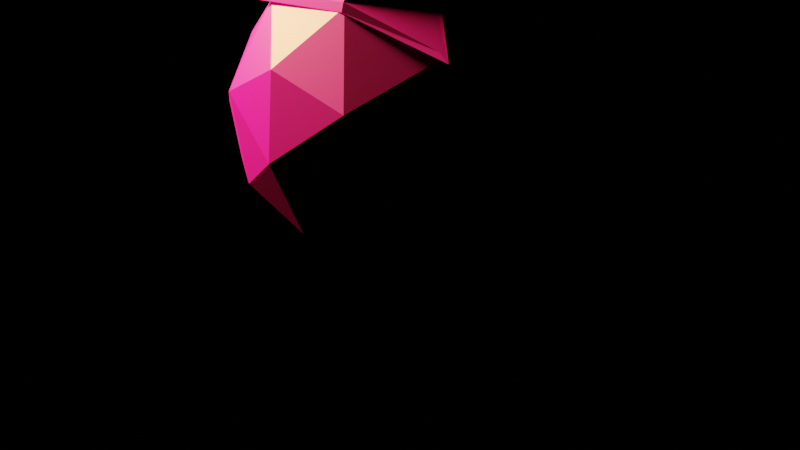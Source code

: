 # Source: planet.blend  (saved by Blender 3.3.6; exported with 4.5.12 LTS)
import bpy
from mathutils import Matrix  # noqa: F401  (used for matrix-valued properties, if any)

bpy.ops.wm.read_factory_settings(use_empty=True)
scene = bpy.context.scene
scene.name = 'Scene'

# ---- collections
col_collection = bpy.data.collections.new('Collection'); scene.collection.children.link(col_collection)

# ---- images (referenced by path relative to the original .blend; pixels are not part of the script)
import os
ASSET_DIR = os.environ.get("B2B_ASSET_DIR", "")  # directory of the original .blend (textures are referenced by path, not embedded)
HERE = os.path.dirname(os.path.abspath(__file__))  # packed textures are extracted next to this script under _unpacked/

def load_image(name, relpath, width, height, colorspace="sRGB"):
    """Load a texture the original file referenced (path relative to the .blend, or extracted next to this script)."""
    p = next((c for c in (os.path.join(HERE, relpath), os.path.join(ASSET_DIR, relpath)) if relpath and os.path.exists(c)), "")
    if p:
        img = bpy.data.images.load(p, check_existing=True)
        img.name = name
    else:  # same state as the original file: an image datablock whose file is absent (Cycles renders it pink)
        img = bpy.data.images.new(name, width, height)
        img.source = "FILE"
        img.filepath = "//" + (relpath or name)
    img.colorspace_settings.name = colorspace
    return img
img_atarist_reducedto256_palette_png = load_image('AtariST-ReducedTo256-palette.png', 'AtariST-ReducedTo256-palette.png', 1024, 1024, 'sRGB')

# ---- materials (node trees are filled in below, after node groups)
mat_low_poly = bpy.data.materials.new('Low-Poly')
mat_low_poly.use_transparent_shadow = False

# ---- material node trees
mat_low_poly.use_nodes = True; mat_low_poly.node_tree.nodes.clear()
_N = mat_low_poly.node_tree.nodes; _L = mat_low_poly.node_tree.links
n0 = _N.new('ShaderNodeOutputMaterial'); n0.name = 'Material Output'; n0.location = (300, 300)
n1 = _N.new('ShaderNodeBsdfToon'); n1.name = 'Toon BSDF'; n1.location = (-59, 329)
n2 = _N.new('ShaderNodeEmission'); n2.name = 'Emission'; n2.location = (-24, 505)
n3 = _N.new('ShaderNodeTexImage'); n3.name = 'Image Texture'; n3.location = (-488, 320)
n3.image = img_atarist_reducedto256_palette_png
n3.interpolation = 'Closest'
n4 = _N.new('ShaderNodeBsdfPrincipled'); n4.name = 'Principled BSDF'; n4.location = (-34, 132)
n4.distribution = 'GGX'
n4.subsurface_method = 'RANDOM_WALK_SKIN'
n4.inputs[3].default_value = 1.45
n4.inputs[27].default_value = (0.0, 0.0, 0.0, 1.0)
n4.inputs[28].default_value = 1.0
_L.new(n3.outputs[0], n1.inputs[0])
_L.new(n3.outputs[0], n2.inputs[0])
_L.new(n3.outputs[0], n4.inputs[0])
_L.new(n4.outputs[0], n0.inputs[0])
n0.is_active_output = True

# ---- world
world_world = bpy.data.worlds.new('World'); scene.world = world_world
world_world.use_nodes = True; world_world.node_tree.nodes.clear()
_N = world_world.node_tree.nodes; _L = world_world.node_tree.links
n0 = _N.new('ShaderNodeOutputWorld'); n0.name = 'World Output'; n0.location = (300, 300)
n1 = _N.new('ShaderNodeBackground'); n1.name = 'Background'; n1.location = (10, 300)
n1.inputs[0].default_value = (0.0, 0.0, 0.0, 1.0)
_L.new(n1.outputs[0], n0.inputs[0])
n0.is_active_output = True
world_world.color = (0.05088, 0.05088, 0.05088)
world_world.use_sun_shadow = False
world_world.sun_shadow_jitter_overblur = 0.0

# ---- cameras
cam_camera = bpy.data.cameras.new('Camera')
cam_camera.clip_end = 100.0
cam_camera.ortho_scale = 7.314

# ---- lights
light_light = bpy.data.lights.new('Light', 'POINT')
light_light.color = (1.0, 0.8974, 0.1441)
light_light.transmission_factor = 0.0
light_light.energy = 4000.0
light_light.shadow_soft_size = 0.5
light_light.shadow_maximum_resolution = 0.006
light_light.use_absolute_resolution = True

# ---- meshes
me_icosphere = bpy.data.meshes.new('Icosphere')
me_icosphere.from_pydata([(0.0, 1.0, 4.371e-08), (0.7236, 0.4472, -0.5257), (-0.2764, 0.4472, -0.8506), (-0.8944, 0.4472, 1.955e-08), (-0.2764, 0.4472, 0.8506), (0.7236, 0.4472, 0.5257), (0.2764, -0.4472, -0.8506), (-0.7236, -0.4472, -0.5257), (-0.7236, -0.4472, 0.5257), (0.303, -0.4533, 0.8308), (0.8944, -0.4472, -1.955e-08), (0.0, -1.0, -4.371e-08), (-0.1625, 0.8507, -0.5), (0.4253, 0.8507, -0.309), (0.2629, 0.5257, -0.809), (0.8506, 0.5257, 2.298e-08), (0.4253, 0.8507, 0.309), (-0.5257, 0.8507, 3.718e-08), (-0.6882, 0.5257, -0.5), (-0.1625, 0.8507, 0.5), (-0.6882, 0.5257, 0.5), (0.2629, 0.5257, 0.809), (0.9511, 1.351e-08, -0.309), (0.9511, -1.351e-08, 0.309), (0.0, 4.371e-08, -1.0), (0.5878, 3.536e-08, -0.809), (-0.8731, -0.05729, -0.4037), (-0.5878, 3.536e-08, -0.809), (-0.5878, -3.536e-08, 0.809), (-0.9511, -1.351e-08, 0.309), (0.5722, -0.06388, 0.7928), (0.0, -4.371e-08, 1.0), (0.6882, -0.5257, -0.5), (-0.3705, -0.4413, -0.7689), (-0.8506, -0.5257, -2.298e-08), (-0.2629, -0.5257, 0.809), (0.6623, -0.537, 0.5143), (0.1625, -0.8507, -0.5), (0.5139, -0.8315, 0.05898), (-0.4253, -0.8507, -0.309), (-0.4253, -0.8507, 0.309), (0.1959, -0.8345, 0.5006), (0.3323, -0.9253, -4.045e-08), (0.1027, -0.9253, -0.316), (-0.2688, -0.9253, -0.1953), (-0.2688, -0.9253, 0.1953), (0.1027, -0.9253, 0.316), (-0.1027, 0.9253, -0.316), (-0.3323, 0.9253, 4.045e-08), (-0.1027, 0.9253, 0.316), (0.2688, 0.9253, -0.1953), (0.2688, 0.9253, 0.1953), (-0.9617, 0.01331, 0.277), (-0.7516, -0.4438, 0.5447), (-0.9043, -0.5281, 0.02582), (-0.5552, 0.01331, 0.8365), (-0.3053, -0.5281, 0.8503), (-0.7324, 0.5282, 0.5308), (-0.9121, -0.5807, -0.04931), (-0.7427, -0.4866, 0.5382), (-0.1998, -0.5849, 0.8614), (-0.6175, -0.001895, 0.8279), (-0.9795, -0.001895, 0.3297), (-0.6855, 0.609, 0.5037), (-0.8749, -0.1364, 0.722), (-0.9058, -0.2382, 0.6567), (-0.9583, -0.1364, 0.6072), (-0.9405, -0.172, 0.6907), (-0.9489, -0.172, 0.6793), (-0.9436, -0.1822, 0.6842), (0.1625, -0.8507, 0.5), (0.2764, -0.4472, 0.8506), (0.5878, -3.536e-08, 0.809), (0.5257, -0.8507, -3.718e-08), (0.6882, -0.5257, 0.5), (-0.2629, -0.5257, -0.809), (-0.7106, -0.3855, -0.5653), (-0.9511, 1.351e-08, -0.309), (-0.6145, -0.05855, -0.7767)], [], [(50, 13, 12, 47), (1, 13, 15), (47, 12, 17, 48), (48, 17, 19, 49), (49, 19, 16, 51), (1, 15, 22), (21, 4, 31), (3, 18, 77), (4, 20, 28), (5, 21, 72), (1, 22, 25), (2, 14, 24), (3, 77, 29), (66, 65, 69, 68), (5, 72, 23), (6, 32, 37), (7, 75, 39), (8, 34, 40), (71, 35, 70), (10, 74, 73), (42, 46, 11), (38, 36, 41), (36, 9, 41), (46, 45, 11), (70, 35, 40), (35, 8, 40), (45, 44, 11), (40, 34, 39), (34, 7, 39), (44, 43, 11), (39, 75, 37), (75, 6, 37), (43, 42, 11), (37, 32, 73), (32, 10, 73), (23, 74, 10), (23, 72, 74), (30, 9, 36), (4, 28, 31), (31, 35, 71), (35, 28, 55, 60), (20, 29, 52, 63), (29, 77, 34), (77, 7, 34), (78, 33, 76), (27, 24, 75), (24, 6, 75), (25, 32, 6), (25, 22, 32), (22, 10, 32), (31, 28, 35), (72, 31, 71), (72, 21, 31), (8, 35, 60, 59), (34, 8, 59, 58), (20, 3, 29), (26, 78, 76), (77, 18, 27), (2, 24, 27), (24, 25, 6), (24, 14, 25), (14, 1, 25), (22, 23, 10), (22, 15, 23), (15, 5, 23), (16, 21, 5), (16, 19, 21), (19, 4, 21), (19, 20, 4), (19, 17, 20), (17, 3, 20), (17, 18, 3), (17, 12, 18), (18, 2, 27), (15, 16, 5), (15, 13, 16), (50, 0, 51), (12, 2, 18), (12, 13, 14), (13, 1, 14), (37, 73, 42, 43), (39, 37, 43, 44), (40, 39, 44, 45), (70, 40, 45, 46), (73, 70, 46, 42), (13, 50, 51, 16), (0, 49, 51), (0, 48, 49), (0, 47, 48), (0, 50, 47), (61, 53, 56), (62, 54, 53), (61, 62, 66, 64), (61, 57, 62), (28, 20, 63, 55), (29, 34, 58, 52), (53, 54, 58, 59), (56, 53, 59, 60), (61, 56, 60, 55), (54, 62, 52, 58), (57, 61, 55, 63), (62, 57, 63, 52), (62, 53, 65, 66), (53, 61, 64, 65), (12, 14, 2), (67, 68, 69), (65, 64, 67, 69), (64, 66, 68, 67), (41, 9, 71, 70), (9, 30, 72, 71), (38, 41, 70, 73), (36, 38, 73, 74), (30, 36, 74, 72), (76, 33, 75, 7), (26, 76, 7, 77), (33, 78, 27, 75), (78, 26, 77, 27)])
_uv = me_icosphere.uv_layers.new(name='UVMap')
_uv.uv.foreach_set('vector', [0.4614, 0.783, 0.4616, 0.7834, 0.4607, 0.7834, 0.4609, 0.783, 0.462, 0.7842, 0.4625, 0.7834, 0.463, 0.7842, 0.4686, 0.783, 0.4689, 0.7834, 0.468, 0.7834, 0.4682, 0.783, 0.97, 0.5234, 0.9703, 0.5238, 0.9694, 0.5238, 0.9696, 0.5234, 0.9682, 0.5234, 0.9685, 0.5238, 0.9675, 0.5238, 0.9678, 0.5234, 0.462, 0.7842, 0.463, 0.7842, 0.4625, 0.7849, 0.4648, 0.7842, 0.4657, 0.7842, 0.4652, 0.7849, 0.4675, 0.7842, 0.4684, 0.7842, 0.468, 0.7849, 0.4657, 0.7842, 0.4666, 0.7842, 0.4661, 0.7849, 0.4639, 0.7842, 0.4648, 0.7842, 0.4643, 0.7849, 0.462, 0.7842, 0.4625, 0.7849, 0.4616, 0.7849, 0.4602, 0.7842, 0.4611, 0.7842, 0.4607, 0.7849, 0.4675, 0.7842, 0.468, 0.7849, 0.467, 0.7849, 0.969, 0.03198, 0.9686, 0.03267, 0.9686, 0.03267, 0.969, 0.03198, 0.4639, 0.7842, 0.4643, 0.7849, 0.4634, 0.7849, 0.4611, 0.7857, 0.462, 0.7857, 0.4616, 0.7865, 0.4593, 0.7857, 0.4602, 0.7857, 0.4598, 0.7865, 0.4666, 0.7857, 0.4675, 0.7857, 0.467, 0.7865, 0.4648, 0.7857, 0.4657, 0.7857, 0.4652, 0.7865, 0.463, 0.7857, 0.4639, 0.7857, 0.4634, 0.7865, 0.9607, 0.02284, 0.9612, 0.02284, 0.9609, 0.02323, 0.09437, 0.6548, 0.0948, 0.6541, 0.09517, 0.6548, 0.0948, 0.6541, 0.0956, 0.6541, 0.09517, 0.6548, 0.9625, 0.02284, 0.963, 0.02284, 0.9628, 0.02323, 0.4652, 0.7865, 0.4657, 0.7857, 0.4661, 0.7865, 0.4657, 0.7857, 0.4666, 0.7857, 0.4661, 0.7865, 0.9644, 0.02284, 0.9648, 0.02284, 0.9646, 0.02323, 0.467, 0.7865, 0.4675, 0.7857, 0.468, 0.7865, 0.4675, 0.7857, 0.4684, 0.7857, 0.468, 0.7865, 0.9571, 0.02284, 0.9575, 0.02284, 0.9573, 0.02323, 0.4598, 0.7865, 0.4602, 0.7857, 0.4607, 0.7865, 0.4602, 0.7857, 0.4611, 0.7857, 0.4607, 0.7865, 0.9589, 0.02284, 0.9594, 0.02284, 0.9591, 0.02323, 0.4616, 0.7865, 0.462, 0.7857, 0.4625, 0.7865, 0.462, 0.7857, 0.463, 0.7857, 0.4625, 0.7865, 0.4634, 0.7849, 0.4639, 0.7857, 0.463, 0.7857, 0.4634, 0.7849, 0.4643, 0.7849, 0.4639, 0.7857, 0.0952, 0.6534, 0.0956, 0.6541, 0.0948, 0.6541, 0.4657, 0.7842, 0.4661, 0.7849, 0.4652, 0.7849, 0.4652, 0.7849, 0.4657, 0.7857, 0.4648, 0.7857, 0.4657, 0.7857, 0.4661, 0.7849, 0.4661, 0.7849, 0.4657, 0.7857, 0.4666, 0.7842, 0.467, 0.7849, 0.467, 0.7849, 0.4666, 0.7842, 0.467, 0.7849, 0.468, 0.7849, 0.4675, 0.7857, 0.468, 0.7849, 0.4684, 0.7857, 0.4675, 0.7857, 0.5261, 0.0419, 0.5265, 0.04248, 0.5258, 0.04248, 0.1694, 0.5389, 0.1703, 0.5389, 0.1699, 0.5397, 0.4607, 0.7849, 0.4611, 0.7857, 0.4602, 0.7857, 0.4616, 0.7849, 0.462, 0.7857, 0.4611, 0.7857, 0.4616, 0.7849, 0.4625, 0.7849, 0.462, 0.7857, 0.4625, 0.7849, 0.463, 0.7857, 0.462, 0.7857, 0.4652, 0.7849, 0.4661, 0.7849, 0.4657, 0.7857, 0.4643, 0.7849, 0.4652, 0.7849, 0.4648, 0.7857, 0.4643, 0.7849, 0.4648, 0.7842, 0.4652, 0.7849, 0.4666, 0.7857, 0.4657, 0.7857, 0.4657, 0.7857, 0.4666, 0.7857, 0.4675, 0.7857, 0.4666, 0.7857, 0.4666, 0.7857, 0.4675, 0.7857, 0.4666, 0.7842, 0.4675, 0.7842, 0.467, 0.7849, 0.5309, 0.0419, 0.5316, 0.0419, 0.5312, 0.04248, 0.1677, 0.5204, 0.1682, 0.5196, 0.1686, 0.5204, 0.4602, 0.7842, 0.4607, 0.7849, 0.4598, 0.7849, 0.4607, 0.7849, 0.4616, 0.7849, 0.4611, 0.7857, 0.4607, 0.7849, 0.4611, 0.7842, 0.4616, 0.7849, 0.4611, 0.7842, 0.462, 0.7842, 0.4616, 0.7849, 0.4625, 0.7849, 0.4634, 0.7849, 0.463, 0.7857, 0.4625, 0.7849, 0.463, 0.7842, 0.4634, 0.7849, 0.463, 0.7842, 0.4639, 0.7842, 0.4634, 0.7849, 0.4643, 0.7834, 0.4648, 0.7842, 0.4639, 0.7842, 0.4643, 0.7834, 0.4652, 0.7834, 0.4648, 0.7842, 0.4652, 0.7834, 0.4657, 0.7842, 0.4648, 0.7842, 0.4661, 0.7834, 0.4666, 0.7842, 0.4657, 0.7842, 0.4661, 0.7834, 0.467, 0.7834, 0.4666, 0.7842, 0.467, 0.7834, 0.4675, 0.7842, 0.4666, 0.7842, 0.468, 0.7834, 0.4684, 0.7842, 0.4675, 0.7842, 0.468, 0.7834, 0.4689, 0.7834, 0.4684, 0.7842, 0.4684, 0.7842, 0.4693, 0.7842, 0.4689, 0.7849, 0.463, 0.7842, 0.4634, 0.7834, 0.4639, 0.7842, 0.463, 0.7842, 0.4625, 0.7834, 0.4634, 0.7834, 0.9647, 0.02383, 0.965, 0.02343, 0.9652, 0.02383, 0.4689, 0.7834, 0.4693, 0.7842, 0.4684, 0.7842, 0.4607, 0.7834, 0.4616, 0.7834, 0.4611, 0.7842, 0.4616, 0.7834, 0.462, 0.7842, 0.4611, 0.7842, 0.4616, 0.7865, 0.4625, 0.7865, 0.4623, 0.7869, 0.4618, 0.7869, 0.4598, 0.7865, 0.4607, 0.7865, 0.4605, 0.7869, 0.46, 0.7869, 0.467, 0.7865, 0.468, 0.7865, 0.4677, 0.7869, 0.4673, 0.7869, 0.4652, 0.7865, 0.4661, 0.7865, 0.4659, 0.7869, 0.4655, 0.7869, 0.4634, 0.7865, 0.4643, 0.7865, 0.4641, 0.7869, 0.4636, 0.7869, 0.9657, 0.5238, 0.966, 0.5234, 0.9664, 0.5234, 0.9666, 0.5238, 0.9668, 0.02343, 0.967, 0.02383, 0.9665, 0.02383, 0.9686, 0.02343, 0.9688, 0.02383, 0.9684, 0.02383, 0.9704, 0.02343, 0.9706, 0.02383, 0.9702, 0.02383, 0.9631, 0.02343, 0.9634, 0.02383, 0.9629, 0.02383, 0.1611, 0.5451, 0.1615, 0.5457, 0.1607, 0.5457, 0.1619, 0.5451, 0.1623, 0.5457, 0.1615, 0.5457, 0.54, 0.9609, 0.5408, 0.9609, 0.5408, 0.9609, 0.54, 0.9609, 0.5831, 0.5278, 0.5835, 0.5271, 0.5839, 0.5278, 0.4661, 0.7849, 0.4666, 0.7842, 0.4666, 0.7842, 0.4661, 0.7849, 0.467, 0.7849, 0.4675, 0.7857, 0.4675, 0.7857, 0.467, 0.7849, 0.1615, 0.5457, 0.1623, 0.5457, 0.1624, 0.5458, 0.1615, 0.5458, 0.1607, 0.5457, 0.1615, 0.5457, 0.1615, 0.5458, 0.1605, 0.5458, 0.1598, 0.03198, 0.1594, 0.03267, 0.1593, 0.03273, 0.1598, 0.03195, 0.1623, 0.5457, 0.1619, 0.5451, 0.1619, 0.545, 0.1624, 0.5458, 0.5257, 0.01282, 0.5252, 0.01352, 0.5252, 0.01349, 0.5257, 0.0127, 0.5261, 0.01352, 0.5257, 0.01282, 0.5257, 0.0127, 0.5261, 0.01349, 0.5347, 0.9794, 0.5343, 0.9801, 0.5343, 0.9801, 0.5347, 0.9794, 0.5343, 0.9801, 0.5339, 0.9794, 0.5339, 0.9794, 0.5343, 0.9801, 0.4607, 0.7834, 0.4611, 0.7842, 0.4602, 0.7842, 0.9623, 0.03633, 0.965, 0.03633, 0.9637, 0.03872, 0.9686, 0.03267, 0.9682, 0.03198, 0.9682, 0.03198, 0.9686, 0.03267, 0.54, 0.9609, 0.5408, 0.9609, 0.5408, 0.9609, 0.54, 0.9609, 0.02258, 0.03594, 0.02301, 0.03519, 0.02306, 0.03519, 0.02261, 0.03598, 0.02301, 0.03519, 0.02261, 0.03451, 0.02261, 0.03441, 0.02306, 0.03519, 0.02178, 0.03593, 0.02258, 0.03594, 0.02261, 0.03598, 0.0217, 0.03598, 0.0222, 0.03522, 0.02178, 0.03593, 0.0217, 0.03598, 0.02215, 0.03519, 0.02261, 0.03451, 0.0222, 0.03522, 0.02215, 0.03519, 0.02261, 0.03441, 0.169, 0.5396, 0.1697, 0.5396, 0.1699, 0.5397, 0.1689, 0.5397, 0.1679, 0.5205, 0.1683, 0.5211, 0.1682, 0.5212, 0.1677, 0.5204, 0.1697, 0.5396, 0.1693, 0.539, 0.1694, 0.5389, 0.1699, 0.5397, 0.1686, 0.5205, 0.1679, 0.5205, 0.1677, 0.5204, 0.1686, 0.5204])
me_icosphere.materials.append(mat_low_poly)
me_icosphere.update()

# ---- objects
ob_light = bpy.data.objects.new('Light', light_light)
ob_camera = bpy.data.objects.new('Camera', cam_camera)
ob_icosphere = bpy.data.objects.new('Icosphere', me_icosphere)

# ---- transforms, parenting, visibility, modifiers, constraints
ob_light.location = (-1.626, 3.187, 3.06)
ob_light.rotation_euler = (0.6503, 0.05522, 1.866)
ob_light.lock_rotations_4d = False
ob_light.empty_display_type = 'ARROWS'
ob_light.color = (0.0, 0.0, 0.0, 0.0)
ob_light.lineart.crease_threshold = 0.0
ob_camera.location = (-6.631, -1.683, -1.848)
ob_camera.rotation_euler = (1.727, 4.726e-05, -1.335)
ob_camera.lock_rotations_4d = False
ob_camera.empty_display_type = 'ARROWS'
ob_camera.color = (0.0, 0.0, 0.0, 0.0)
ob_camera.display_type = 'WIRE'
ob_camera.lineart.crease_threshold = 0.0
ob_icosphere.location = (0.0, 0.0, 0.0)

# ---- collection membership
col_collection.objects.link(ob_light)
col_collection.objects.link(ob_camera)
col_collection.objects.link(ob_icosphere)

# ---- scene / render settings (as saved in the file)
scene.camera = ob_camera
scene.frame_start = 1; scene.frame_end = 250; scene.frame_set(1)
scene.render.engine = 'BLENDER_EEVEE_NEXT'
scene.render.image_settings.color_mode = 'RGB'
scene.cycles.use_denoising = False
scene.cycles.samples = 128
scene.cycles.sampling_pattern = 'TABULATED_SOBOL'
scene.cycles.use_light_tree = False
scene.view_settings.view_transform = 'Filmic'
bpy.context.view_layer.update()
